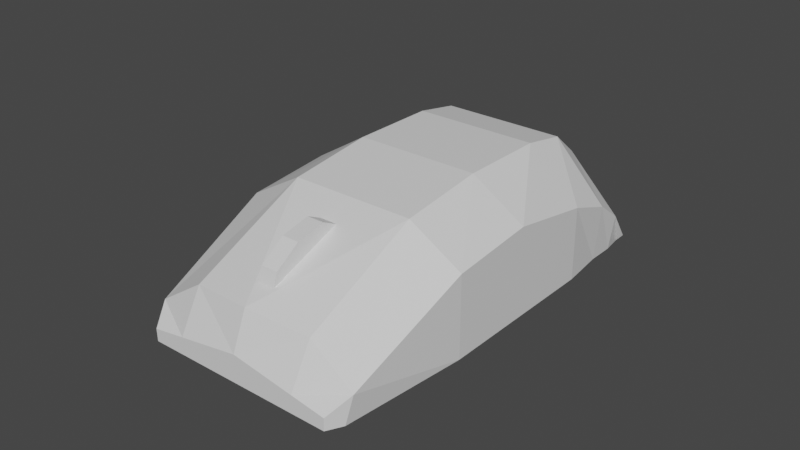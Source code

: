 # Source: PC_Mouse.blend  (saved by Blender 2.81.16; exported with 4.5.12 LTS)
import bpy
from mathutils import Matrix  # noqa: F401  (used for matrix-valued properties, if any)

bpy.ops.wm.read_factory_settings(use_empty=True)
scene = bpy.context.scene
scene.name = 'Scene'

# ---- collections
col_collection = bpy.data.collections.new('Collection'); scene.collection.children.link(col_collection)

# ---- materials (node trees are filled in below, after node groups)
mat_body = bpy.data.materials.new('Body')
mat_body.alpha_threshold = 0.0
mat_body.use_transparent_shadow = False
mat_body.line_color = (0.0, 0.0, 0.0, 1.0)

# ---- material node trees
mat_body.use_nodes = True; mat_body.node_tree.nodes.clear()
_N = mat_body.node_tree.nodes; _L = mat_body.node_tree.links
n0 = _N.new('ShaderNodeOutputMaterial'); n0.name = 'Material Output'; n0.location = (300, 300)
n1 = _N.new('ShaderNodeBsdfPrincipled'); n1.name = 'Principled BSDF'; n1.location = (10, 300)
n1.distribution = 'GGX'
n1.subsurface_method = 'BURLEY'
n1.inputs[2].default_value = 0.4
n1.inputs[3].default_value = 1.45
n1.inputs[27].default_value = (0.0, 0.0, 0.0, 1.0)
n1.inputs[28].default_value = 1.0
_L.new(n1.outputs[0], n0.inputs[0])
n0.is_active_output = True

# ---- world
world_world = bpy.data.worlds.new('World'); scene.world = world_world
world_world.use_nodes = True; world_world.node_tree.nodes.clear()
_N = world_world.node_tree.nodes; _L = world_world.node_tree.links
n0 = _N.new('ShaderNodeOutputWorld'); n0.name = 'World Output'; n0.location = (300, 300)
n1 = _N.new('ShaderNodeBackground'); n1.name = 'Background'; n1.location = (10, 300)
n1.inputs[0].default_value = (0.05088, 0.05088, 0.05088, 1.0)
_L.new(n1.outputs[0], n0.inputs[0])
n0.is_active_output = True
world_world.color = (0.05088, 0.05088, 0.05088)
world_world.use_sun_shadow = False
world_world.sun_shadow_jitter_overblur = 0.0

# ---- meshes
me_pc_mouse = bpy.data.meshes.new('PC Mouse')
me_pc_mouse.from_pydata([(-0.002795, 0.01877, 0.03004), (0.002795, 0.01877, 0.03004), (-0.002795, 0.01309, 0.0319), (0.002795, 0.01309, 0.0319), (-0.002795, 0.007672, 0.0399), (0.002795, 0.007672, 0.0399), (-0.002795, 0.005688, 0.04936), (0.002795, 0.005688, 0.04936), (-0.002795, 0.008303, 0.05474), (0.002795, 0.008303, 0.05474), (-0.002795, 0.01398, 0.05288), (0.002795, 0.01398, 0.05288), (-0.002795, 0.0194, 0.04487), (0.002795, 0.0194, 0.04487), (-0.002795, 0.02139, 0.03541), (0.002795, 0.02139, 0.03541), (0.02045, 0.02259, 0.02118), (0.02045, -0.0141, 0.02118), (0.02045, 0.004724, 0.05967), (0.02045, -0.0141, 0.06208), (0.03544, -0.0141, -0.06604), (0.03796, -0.01124, -0.06549), (0.03635, -0.0141, -0.05927), (0.03796, -0.002067, -0.05927), (0.02045, -0.0141, -0.006757), (0.03635, -0.0141, -0.05021), (0.02045, 0.02592, -0.006757), (0.03796, 0.004656, -0.05021), (0.02045, -0.0141, -0.03521), (0.03796, -0.0141, -0.03521), (0.02045, 0.02579, -0.03521), (0.03796, 0.009921, -0.03521), (0.02045, -0.0141, -0.05021), (0.03796, -0.0141, -0.006757), (0.02045, 0.02309, -0.05021), (0.03796, 0.01498, -0.006757), (0.02045, -0.0141, -0.05927), (0.03391, -0.0141, 0.06208), (0.02045, 0.01543, -0.05927), (0.03521, -0.00521, 0.06025), (0.02045, -0.0141, -0.06604), (0.03796, -0.0141, 0.02118), (0.02045, -0.003909, -0.06549), (0.03796, 0.01235, 0.02118), (0.02045, -0.008402, 0.06699), (0.02045, -0.0141, 0.06699), (0.03143, -0.01013, 0.06699), (0.03131, -0.0141, 0.06699), (-0.02045, 0.02259, 0.02118), (-0.02045, -0.0141, 0.02118), (-0.02045, 0.004724, 0.05967), (-0.02045, -0.0141, 0.06208), (-0.03544, -0.0141, -0.06604), (-0.03796, -0.01124, -0.06549), (-0.03635, -0.0141, -0.05927), (-0.03796, -0.002067, -0.05927), (-0.02045, -0.0141, -0.006757), (-0.03635, -0.0141, -0.05021), (-0.02045, 0.02592, -0.006757), (-0.03796, 0.004656, -0.05021), (-0.02045, -0.0141, -0.03521), (-0.03796, -0.0141, -0.03521), (-0.02045, 0.02579, -0.03521), (-0.03796, 0.009921, -0.03521), (-0.02045, -0.0141, -0.05021), (-0.03796, -0.0141, -0.006757), (-0.02045, 0.02309, -0.05021), (-0.03796, 0.01498, -0.006757), (-0.02045, -0.0141, -0.05927), (-0.03391, -0.0141, 0.06208), (-0.02045, 0.01543, -0.05927), (-0.03521, -0.00521, 0.06025), (-0.02045, -0.0141, -0.06604), (-0.03796, -0.0141, 0.02118), (-0.02045, -0.003909, -0.06549), (-0.03796, 0.01235, 0.02118), (-1.454e-09, -0.0141, 0.02118), (-1.454e-09, 0.00665, 0.06208), (-1.454e-09, -0.0141, 0.06208), (-1.454e-09, 0.02259, 0.02118), (-1.454e-09, -0.0141, -0.006757), (-1.454e-09, 0.02592, -0.006757), (-1.454e-09, -0.0141, -0.03521), (-1.454e-09, 0.02579, -0.03521), (-1.454e-09, -0.0141, -0.05021), (-1.454e-09, 0.02309, -0.05021), (-1.454e-09, -0.0141, -0.05927), (-1.454e-09, 0.01543, -0.05927), (-1.454e-09, -0.0141, -0.06604), (-1.454e-09, -0.003909, -0.06549), (-0.02045, -0.008402, 0.06699), (-0.02045, -0.0141, 0.06699), (-1.454e-09, -0.0141, 0.06699), (-0.03143, -0.01013, 0.06699), (-0.03131, -0.0141, 0.06699), (-1.454e-09, -0.00515, 0.06699)], [], [(0, 1, 3, 2), (2, 3, 5, 4), (4, 5, 7, 6), (6, 7, 9, 8), (8, 9, 11, 10), (10, 11, 13, 12), (3, 1, 15, 13, 11, 9, 7, 5), (12, 13, 15, 14), (14, 15, 1, 0), (0, 2, 4, 6, 8, 10, 12, 14), (18, 77, 95, 44), (78, 19, 45, 92), (37, 39, 46, 47), (76, 17, 19, 78), (34, 30, 31, 27), (79, 16, 26, 81), (81, 26, 30, 83), (17, 24, 33, 41), (39, 18, 44, 46), (45, 44, 95, 92), (28, 32, 25, 29), (30, 26, 35, 31), (44, 45, 47, 46), (16, 18, 39, 43), (38, 34, 27, 23), (36, 40, 20, 22), (32, 36, 22, 25), (83, 30, 34, 85), (87, 38, 42, 89), (85, 34, 38, 87), (26, 16, 43, 35), (88, 89, 42, 40), (40, 42, 21, 20), (24, 28, 29, 33), (19, 17, 41, 37), (36, 86, 88, 40), (42, 38, 23, 21), (23, 22, 20, 21), (32, 84, 86, 36), (27, 25, 22, 23), (35, 33, 29, 31), (28, 82, 84, 32), (24, 80, 82, 28), (17, 76, 80, 24), (31, 29, 25, 27), (43, 41, 33, 35), (41, 43, 39, 37), (19, 37, 47, 45), (16, 79, 77, 18), (50, 90, 95, 77), (78, 92, 91, 51), (69, 94, 93, 71), (76, 78, 51, 49), (66, 59, 63, 62), (79, 81, 58, 48), (81, 83, 62, 58), (49, 73, 65, 56), (71, 93, 90, 50), (91, 92, 95, 90), (60, 61, 57, 64), (62, 63, 67, 58), (90, 93, 94, 91), (48, 75, 71, 50), (70, 55, 59, 66), (68, 54, 52, 72), (64, 57, 54, 68), (83, 85, 66, 62), (87, 89, 74, 70), (77, 95, 92, 78), (85, 87, 70, 66), (58, 67, 75, 48), (88, 72, 74, 89), (72, 52, 53, 74), (56, 65, 61, 60), (51, 69, 73, 49), (68, 72, 88, 86), (74, 53, 55, 70), (55, 53, 52, 54), (64, 68, 86, 84), (59, 55, 54, 57), (67, 63, 61, 65), (60, 64, 84, 82), (56, 60, 82, 80), (49, 56, 80, 76), (63, 59, 57, 61), (75, 67, 65, 73), (73, 69, 71, 75), (51, 91, 94, 69), (48, 50, 77, 79)])
_uv = me_pc_mouse.uv_layers.new(name='UVMap')
_uv.uv.foreach_set('vector', [1.0, 0.5, 1.0, 1.0, 0.875, 1.0, 0.875, 0.5, 0.875, 0.5, 0.875, 1.0, 0.75, 1.0, 0.75, 0.5, 0.75, 0.5, 0.75, 1.0, 0.625, 1.0, 0.625, 0.5, 0.625, 0.5, 0.625, 1.0, 0.5, 1.0, 0.5, 0.5, 0.5, 0.5, 0.5, 1.0, 0.375, 1.0, 0.375, 0.5, 0.375, 0.5, 0.375, 1.0, 0.25, 1.0, 0.25, 0.5, 0.4197, 0.4197, 0.25, 0.49, 0.08029, 0.4197, 0.01, 0.25, 0.08029, 0.08029, 0.25, 0.01, 0.4197, 0.08029, 0.49, 0.25, 0.25, 0.5, 0.25, 1.0, 0.125, 1.0, 0.125, 0.5, 0.125, 0.5, 0.125, 1.0, 0.0, 1.0, 0.0, 0.5, 0.75, 0.49, 0.9197, 0.4197, 0.99, 0.25, 0.9197, 0.08029, 0.75, 0.01, 0.5803, 0.08029, 0.51, 0.25, 0.5803, 0.4197, 0.625, 0.75, 0.75, 0.75, 0.75, 0.75, 0.625, 0.75, 0.25, 0.75, 0.375, 0.75, 0.375, 0.75, 0.25, 0.75, 0.375, 0.75, 0.625, 0.75, 0.625, 0.75, 0.375, 0.75, 0.25, 0.5, 0.375, 0.5, 0.375, 0.75, 0.25, 0.75, 0.625, 0.5, 0.625, 0.5, 0.625, 0.5, 0.625, 0.5, 0.75, 0.5, 0.625, 0.5, 0.625, 0.5, 0.75, 0.5, 0.75, 0.5, 0.625, 0.5, 0.625, 0.5, 0.75, 0.5, 0.375, 0.5, 0.375, 0.5, 0.375, 0.5, 0.375, 0.5, 0.625, 0.75, 0.625, 0.75, 0.625, 0.75, 0.625, 0.75, 0.375, 0.75, 0.625, 0.75, 0.625, 0.875, 0.375, 0.875, 0.375, 0.5, 0.375, 0.5, 0.375, 0.5, 0.375, 0.5, 0.625, 0.5, 0.625, 0.5, 0.625, 0.5, 0.625, 0.5, 0.625, 0.75, 0.375, 0.75, 0.375, 0.75, 0.625, 0.75, 0.625, 0.5, 0.625, 0.75, 0.625, 0.75, 0.625, 0.5, 0.625, 0.5, 0.625, 0.5, 0.625, 0.5, 0.625, 0.5, 0.375, 0.5, 0.375, 0.5, 0.375, 0.5, 0.375, 0.5, 0.375, 0.5, 0.375, 0.5, 0.375, 0.5, 0.375, 0.5, 0.75, 0.5, 0.625, 0.5, 0.625, 0.5, 0.75, 0.5, 0.75, 0.5, 0.625, 0.5, 0.625, 0.5, 0.75, 0.5, 0.75, 0.5, 0.625, 0.5, 0.625, 0.5, 0.75, 0.5, 0.625, 0.5, 0.625, 0.5, 0.625, 0.5, 0.625, 0.5, 0.375, 0.375, 0.625, 0.375, 0.625, 0.5, 0.375, 0.5, 0.375, 0.5, 0.625, 0.5, 0.625, 0.5, 0.375, 0.5, 0.375, 0.5, 0.375, 0.5, 0.375, 0.5, 0.375, 0.5, 0.375, 0.75, 0.375, 0.5, 0.375, 0.5, 0.375, 0.75, 0.375, 0.5, 0.25, 0.5, 0.25, 0.5, 0.375, 0.5, 0.625, 0.5, 0.625, 0.5, 0.625, 0.5, 0.625, 0.5, 0.625, 0.5, 0.375, 0.5, 0.375, 0.5, 0.625, 0.5, 0.375, 0.5, 0.25, 0.5, 0.25, 0.5, 0.375, 0.5, 0.625, 0.5, 0.375, 0.5, 0.375, 0.5, 0.625, 0.5, 0.625, 0.5, 0.375, 0.5, 0.375, 0.5, 0.625, 0.5, 0.375, 0.5, 0.25, 0.5, 0.25, 0.5, 0.375, 0.5, 0.375, 0.5, 0.25, 0.5, 0.25, 0.5, 0.375, 0.5, 0.375, 0.5, 0.25, 0.5, 0.25, 0.5, 0.375, 0.5, 0.625, 0.5, 0.375, 0.5, 0.375, 0.5, 0.625, 0.5, 0.625, 0.5, 0.375, 0.5, 0.375, 0.5, 0.625, 0.5, 0.375, 0.5, 0.625, 0.5, 0.625, 0.75, 0.375, 0.75, 0.375, 0.75, 0.375, 0.75, 0.375, 0.75, 0.375, 0.75, 0.625, 0.5, 0.75, 0.5, 0.75, 0.75, 0.625, 0.75, 0.625, 0.75, 0.625, 0.75, 0.75, 0.75, 0.75, 0.75, 0.25, 0.75, 0.25, 0.75, 0.375, 0.75, 0.375, 0.75, 0.375, 0.75, 0.375, 0.75, 0.625, 0.75, 0.625, 0.75, 0.25, 0.5, 0.25, 0.75, 0.375, 0.75, 0.375, 0.5, 0.625, 0.5, 0.625, 0.5, 0.625, 0.5, 0.625, 0.5, 0.75, 0.5, 0.75, 0.5, 0.625, 0.5, 0.625, 0.5, 0.75, 0.5, 0.75, 0.5, 0.625, 0.5, 0.625, 0.5, 0.375, 0.5, 0.375, 0.5, 0.375, 0.5, 0.375, 0.5, 0.625, 0.75, 0.625, 0.75, 0.625, 0.75, 0.625, 0.75, 0.375, 0.75, 0.375, 0.875, 0.625, 0.875, 0.625, 0.75, 0.375, 0.5, 0.375, 0.5, 0.375, 0.5, 0.375, 0.5, 0.625, 0.5, 0.625, 0.5, 0.625, 0.5, 0.625, 0.5, 0.625, 0.75, 0.625, 0.75, 0.375, 0.75, 0.375, 0.75, 0.625, 0.5, 0.625, 0.5, 0.625, 0.75, 0.625, 0.75, 0.625, 0.5, 0.625, 0.5, 0.625, 0.5, 0.625, 0.5, 0.375, 0.5, 0.375, 0.5, 0.375, 0.5, 0.375, 0.5, 0.375, 0.5, 0.375, 0.5, 0.375, 0.5, 0.375, 0.5, 0.75, 0.5, 0.75, 0.5, 0.625, 0.5, 0.625, 0.5, 0.75, 0.5, 0.75, 0.5, 0.625, 0.5, 0.625, 0.5, 0.0, 0.0, 0.0, 0.0, 0.0, 0.0, 0.0, 0.0, 0.75, 0.5, 0.75, 0.5, 0.625, 0.5, 0.625, 0.5, 0.625, 0.5, 0.625, 0.5, 0.625, 0.5, 0.625, 0.5, 0.375, 0.375, 0.375, 0.5, 0.625, 0.5, 0.625, 0.375, 0.375, 0.5, 0.375, 0.5, 0.625, 0.5, 0.625, 0.5, 0.375, 0.5, 0.375, 0.5, 0.375, 0.5, 0.375, 0.5, 0.375, 0.75, 0.375, 0.75, 0.375, 0.5, 0.375, 0.5, 0.375, 0.5, 0.375, 0.5, 0.25, 0.5, 0.25, 0.5, 0.625, 0.5, 0.625, 0.5, 0.625, 0.5, 0.625, 0.5, 0.625, 0.5, 0.625, 0.5, 0.375, 0.5, 0.375, 0.5, 0.375, 0.5, 0.375, 0.5, 0.25, 0.5, 0.25, 0.5, 0.625, 0.5, 0.625, 0.5, 0.375, 0.5, 0.375, 0.5, 0.625, 0.5, 0.625, 0.5, 0.375, 0.5, 0.375, 0.5, 0.375, 0.5, 0.375, 0.5, 0.25, 0.5, 0.25, 0.5, 0.375, 0.5, 0.375, 0.5, 0.25, 0.5, 0.25, 0.5, 0.375, 0.5, 0.375, 0.5, 0.25, 0.5, 0.25, 0.5, 0.625, 0.5, 0.625, 0.5, 0.375, 0.5, 0.375, 0.5, 0.625, 0.5, 0.625, 0.5, 0.375, 0.5, 0.375, 0.5, 0.375, 0.5, 0.375, 0.75, 0.625, 0.75, 0.625, 0.5, 0.375, 0.75, 0.375, 0.75, 0.375, 0.75, 0.375, 0.75, 0.625, 0.5, 0.625, 0.75, 0.75, 0.75, 0.75, 0.5])
me_pc_mouse.materials.append(mat_body)
me_pc_mouse.use_remesh_fix_poles = True
me_pc_mouse.use_remesh_preserve_attributes = False
me_pc_mouse.use_mirror_vertex_groups = False
me_pc_mouse.update()

# ---- objects
ob_pc_mouse = bpy.data.objects.new('PC Mouse', me_pc_mouse)

# ---- transforms, parenting, visibility, modifiers, constraints
ob_pc_mouse.location = (0.0, 0.0, 0.0)
ob_pc_mouse.rotation_euler = (1.571, -0.0, 0.0)
ob_pc_mouse.lineart.crease_threshold = 0.0

# ---- collection membership
col_collection.objects.link(ob_pc_mouse)

# ---- scene / render settings (as saved in the file)
scene.frame_start = 1; scene.frame_end = 250; scene.frame_set(1)
scene.render.engine = 'BLENDER_EEVEE_NEXT'
scene.cycles.use_denoising = False
scene.cycles.samples = 128
scene.cycles.sampling_pattern = 'TABULATED_SOBOL'
scene.cycles.use_adaptive_sampling = False
scene.cycles.use_light_tree = False
scene.view_settings.view_transform = 'Filmic'
bpy.context.view_layer.update()

# ---- added for rendering (the .blend has no active camera and no usable light): camera, sun
cam_auto = bpy.data.cameras.new('AutoCamera')
cam_auto.lens = 50.0
cam_auto.sensor_width = 36.0
cam_auto.clip_end = 1000.0
ob_auto_camera = bpy.data.objects.new('AutoCamera', cam_auto)
scene.collection.objects.link(ob_auto_camera)
ob_auto_camera.location = (0.185045, -0.222526, 0.153947)
ob_auto_camera.rotation_euler = (1.09748, -7.21219e-08, 0.694738)
scene.camera = ob_auto_camera
light_auto_sun = bpy.data.lights.new('AutoSun', 'SUN')
light_auto_sun.energy = 3.0
light_auto_sun.angle = 0.0523599
ob_auto_sun = bpy.data.objects.new('AutoSun', light_auto_sun)
scene.collection.objects.link(ob_auto_sun)
ob_auto_sun.rotation_euler = (0.872665, 0.174533, 0.523599)
bpy.context.view_layer.update()
